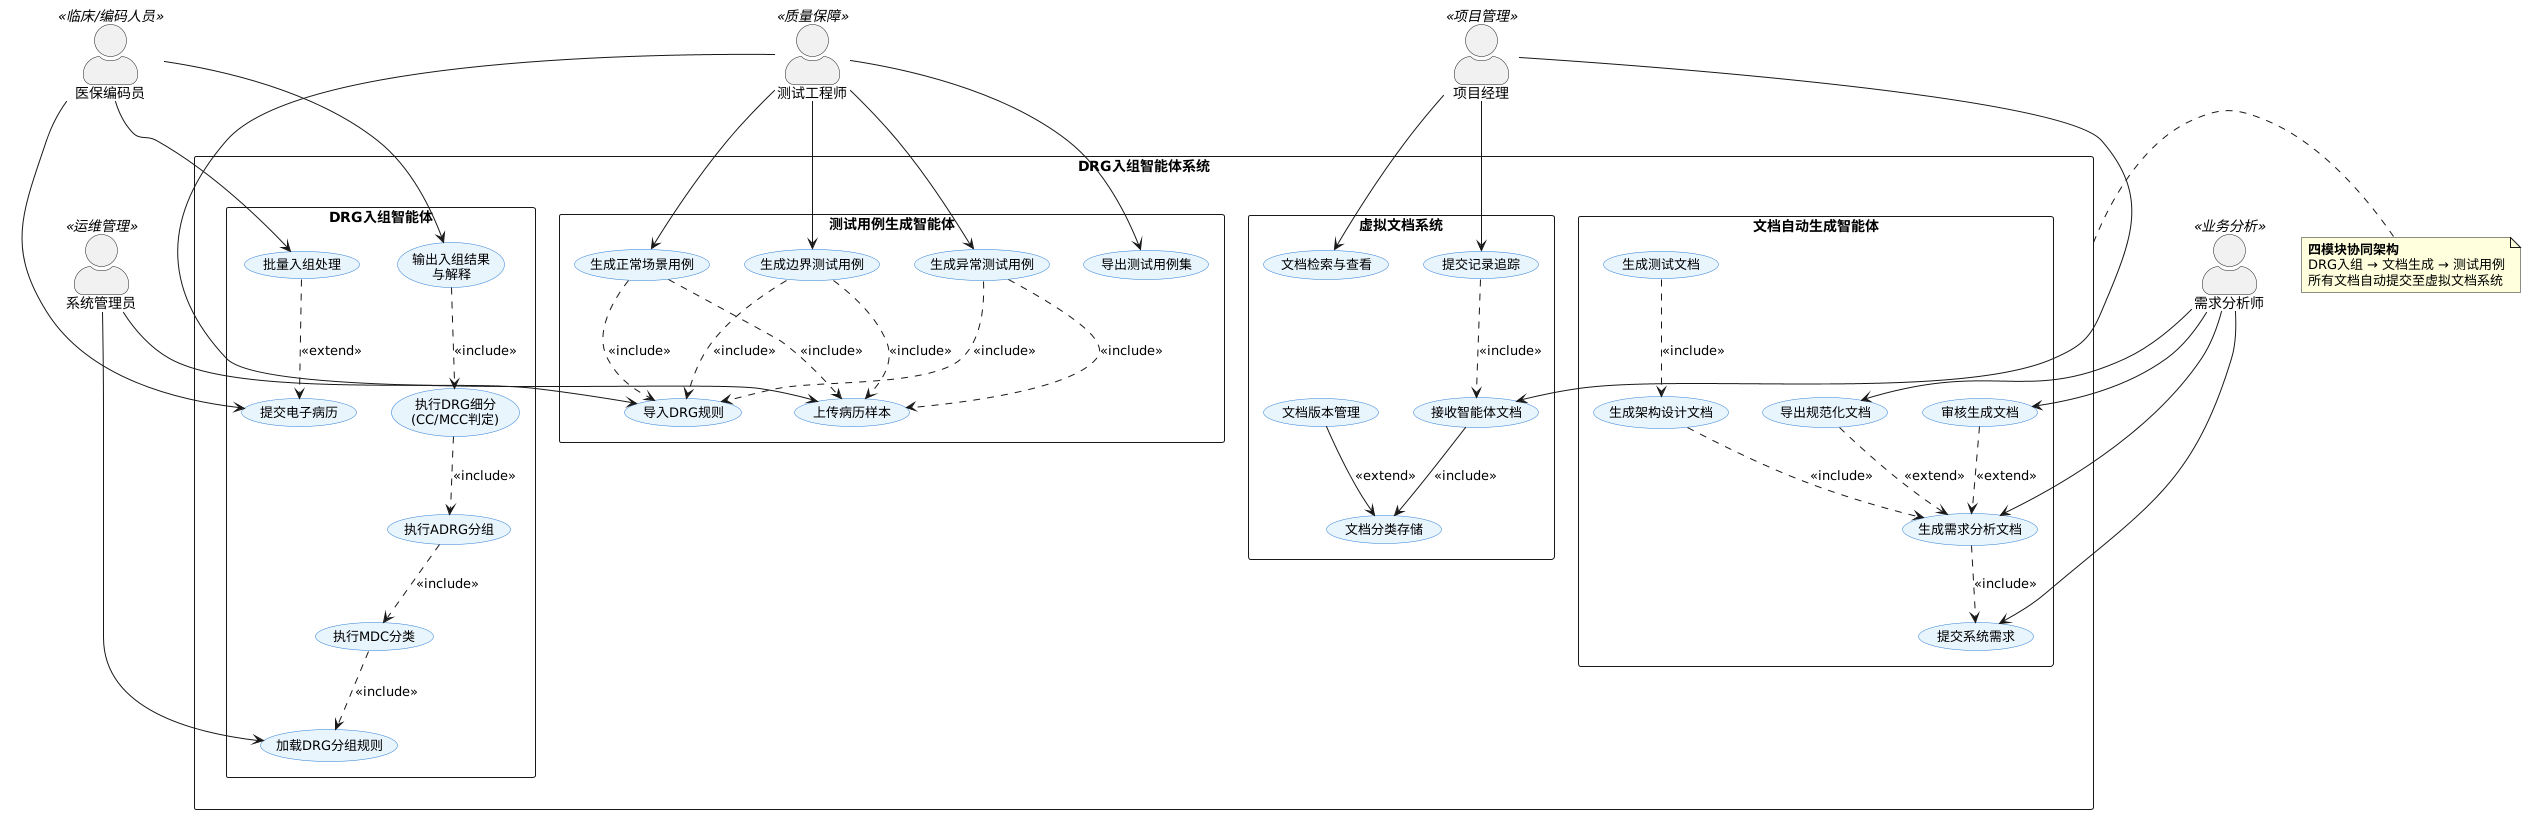

The diagram above was rendered by PlantUML. Its source (embedded in the PNG):
@startuml
skinparam packageStyle rectangle
skinparam actorStyle awesome
skinparam usecase {
  BackgroundColor #E8F4FD
  BorderColor #2B7CD3
  FontSize 13
}

actor "医保编码员" as coder <<临床/编码人员>>
actor "需求分析师" as analyst <<业务分析>>
actor "测试工程师" as tester <<质量保障>>
actor "项目经理" as pm <<项目管理>>
actor "系统管理员" as admin <<运维管理>>

rectangle "DRG入组智能体系统" as system {
  rectangle "DRG入组智能体" as drg_module {
    usecase "提交电子病历" as UC01
    usecase "加载DRG分组规则" as UC02
    usecase "执行MDC分类" as UC03
    usecase "执行ADRG分组" as UC04
    usecase "执行DRG细分\n(CC/MCC判定)" as UC05
    usecase "输出入组结果\n与解释" as UC06
    usecase "批量入组处理" as UC07
  }

  rectangle "文档自动生成智能体" as doc_module {
    usecase "提交系统需求" as UC08
    usecase "生成需求分析文档" as UC09
    usecase "生成架构设计文档" as UC10
    usecase "生成测试文档" as UC11
    usecase "审核生成文档" as UC12
    usecase "导出规范化文档" as UC13
  }

  rectangle "测试用例生成智能体" as test_module {
    usecase "导入DRG规则" as UC14
    usecase "上传病历样本" as UC15
    usecase "生成正常场景用例" as UC16
    usecase "生成边界测试用例" as UC17
    usecase "生成异常测试用例" as UC18
    usecase "导出测试用例集" as UC19
  }

  rectangle "虚拟文档系统" as vdoc_module {
    usecase "接收智能体文档" as UC20
    usecase "文档版本管理" as UC21
    usecase "文档分类存储" as UC22
    usecase "文档检索与查看" as UC23
    usecase "提交记录追踪" as UC24
  }
}

coder --> UC01
coder --> UC06
coder --> UC07

analyst --> UC08
analyst --> UC09
analyst --> UC12
analyst --> UC13

tester --> UC15
tester --> UC16
tester --> UC17
tester --> UC18
tester --> UC19

pm --> UC20
pm --> UC23
pm --> UC24

admin --> UC02
admin --> UC14

UC03 ..> UC02 : <<include>>
UC04 ..> UC03 : <<include>>
UC05 ..> UC04 : <<include>>
UC06 ..> UC05 : <<include>>
UC07 ..> UC01 : <<extend>>

UC09 ..> UC08 : <<include>>
UC10 ..> UC09 : <<include>>
UC11 ..> UC10 : <<include>>
UC12 ..> UC09 : <<extend>>
UC13 ..> UC09 : <<extend>>

UC16 ..> UC14 : <<include>>
UC17 ..> UC14 : <<include>>
UC18 ..> UC14 : <<include>>
UC16 ..> UC15 : <<include>>
UC17 ..> UC15 : <<include>>
UC18 ..> UC15 : <<include>>

UC20 --> UC22 : <<include>>
UC21 --> UC22 : <<extend>>
UC24 ..> UC20 : <<include>>

note right of system
  <b>四模块协同架构</b>
  DRG入组 → 文档生成 → 测试用例
  所有文档自动提交至虚拟文档系统
end note
@enduml